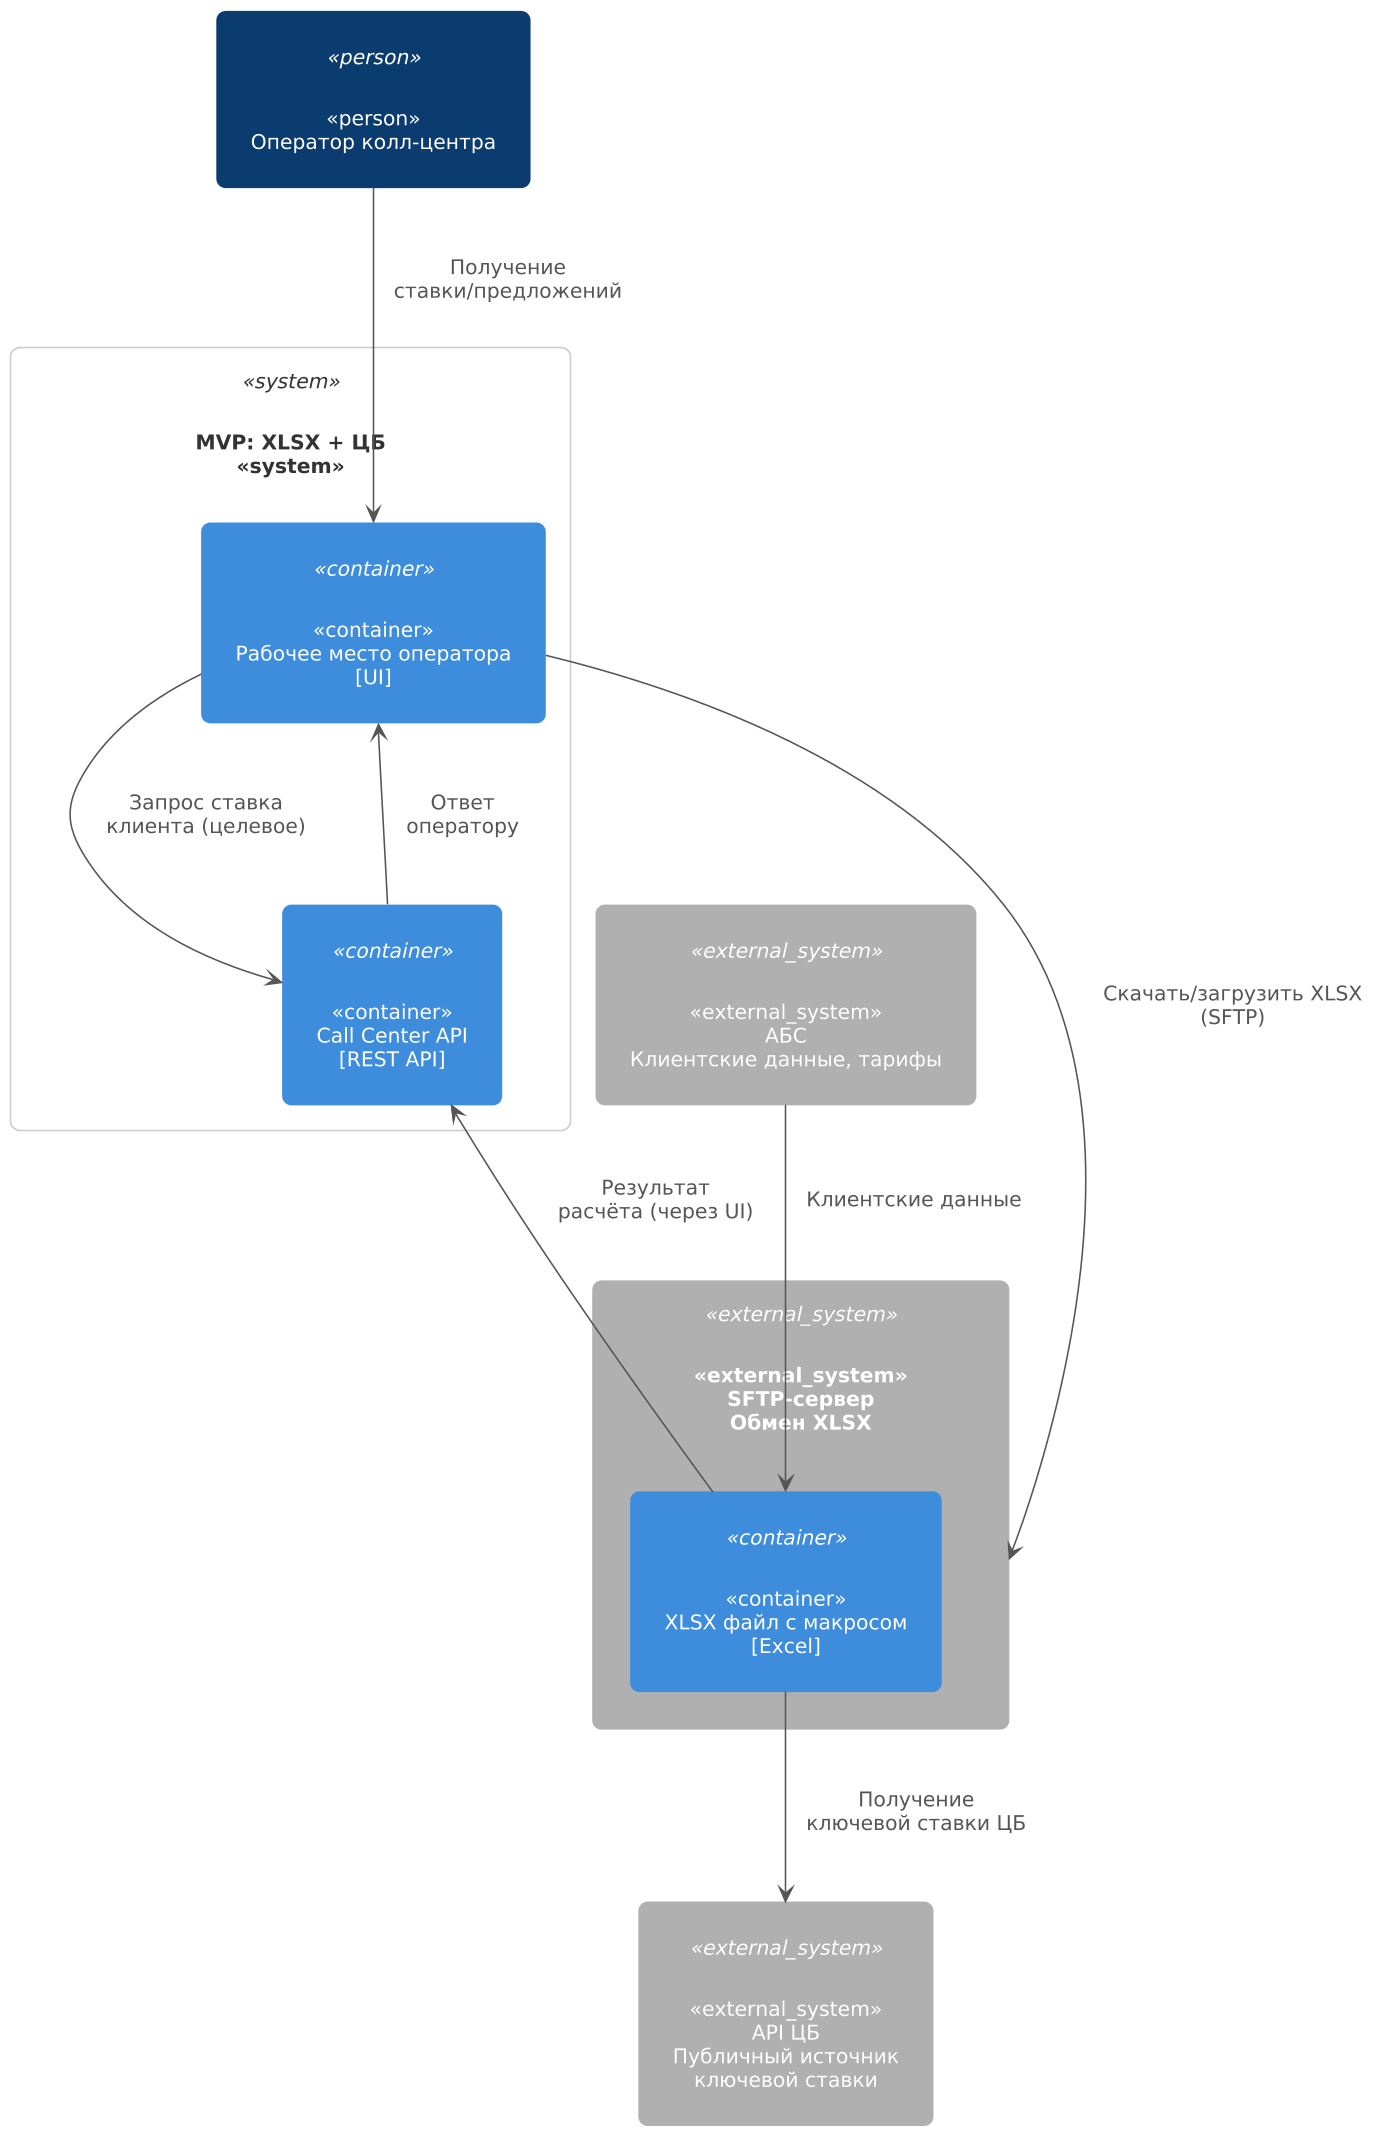

The diagram above was rendered by PlantUML. Its source (embedded in the PNG):
@startuml
skinparam dpi 150
skinparam shadowing false
skinparam roundcorner 12
skinparam rectangle {
  BorderColor #333333
  FontSize 13
  FontColor #ffffff
}
skinparam defaultTextAlignment center
skinparam Padding 12
skinparam ArrowColor #555555
skinparam ArrowThickness 1
skinparam ArrowFontColor #555555

' ===== Цветовые роли =====
skinparam rectangle<<person>> {
  BackgroundColor #0B3C70
  FontColor #ffffff
  BorderColor #0B3C70
}
skinparam rectangle<<container>> {
  BackgroundColor #3E8DDD
  FontColor #ffffff
  BorderColor #3E8DDD
}
skinparam rectangle<<external_system>> {
  BackgroundColor #B0B0B0
  FontColor #ffffff
  BorderColor #B0B0B0
}
skinparam rectangle<<system>> {
  BackgroundColor #FFFFFF
  FontColor #333333
  BorderColor #CCCCCC
}

' ===== Элементы =====

rectangle "«person»\nОператор колл-центра" as operator <<person>>

rectangle "MVP: XLSX + ЦБ\n«system»" <<system>> {
  
  rectangle "«container»\nРабочее место оператора\n[UI]" as ui <<container>>
  
  rectangle "«container»\nCall Center API\n[REST API]" as api <<container>>
}

' SFTP с вложенным XLSX
rectangle "«external_system»\nSFTP-сервер\nОбмен XLSX" as sftp <<external_system>> {
  rectangle "«container»\nXLSX файл с макросом\n[Excel]" as xlsx <<container>>
}

rectangle "«external_system»\nАБС\nКлиентские данные, тарифы" as abs <<external_system>>
rectangle "«external_system»\nAPI ЦБ\nПубличный источник\nключевой ставки" as cbr <<external_system>>

' ===== Связи =====
operator --> ui : Получение\nставки/предложений
ui --> api : Запрос ставка\nклиента (целевое)

ui --> sftp : Скачать/загрузить XLSX\n(SFTP)
xlsx --> cbr : Получение\nключевой ставки ЦБ
abs --> xlsx : Клиентские данные

api <-- xlsx : Результат\nрасчёта (через UI)
api --> ui : Ответ\nоператору
@enduml